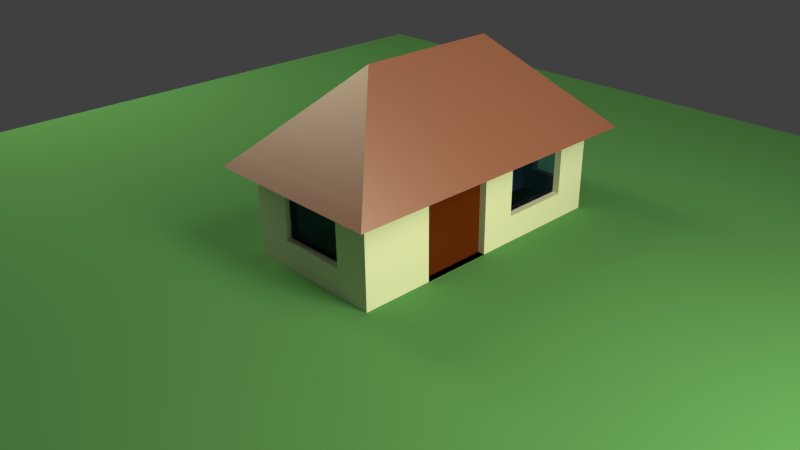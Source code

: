 # Source: simple_house_1_3_.blend  (saved by Blender 2.75.0; exported with 4.5.12 LTS)
import bpy
from mathutils import Matrix  # noqa: F401  (used for matrix-valued properties, if any)

bpy.ops.wm.read_factory_settings(use_empty=True)
scene = bpy.context.scene
scene.name = 'Scene'

# ---- collections
col_collection_1 = bpy.data.collections.new('Collection 1'); scene.collection.children.link(col_collection_1)

# ---- materials (node trees are filled in below, after node groups)
mat_material_006 = bpy.data.materials.new('Material.006')
mat_material_006.alpha_threshold = 0.0
mat_material_006.roughness = 0.5
mat_material_002 = bpy.data.materials.new('Material.002')
mat_material_002.alpha_threshold = 0.0
mat_material_002.roughness = 0.5
mat_material_005 = bpy.data.materials.new('Material.005')
mat_material_005.alpha_threshold = 0.0
mat_material_005.roughness = 0.5
mat_material = bpy.data.materials.new('Material')
mat_material.alpha_threshold = 0.0
mat_material.roughness = 0.5
mat_material.line_color = (0.0, 0.0, 0.0, 1.0)
mat_material_004 = bpy.data.materials.new('Material.004')
mat_material_004.alpha_threshold = 0.0
mat_material_004.roughness = 0.5
mat_material_001 = bpy.data.materials.new('Material.001')
mat_material_001.alpha_threshold = 0.0
mat_material_001.roughness = 0.5
mat_material_003 = bpy.data.materials.new('Material.003')
mat_material_003.alpha_threshold = 0.0
mat_material_003.roughness = 0.5

# ---- material node trees
mat_material_006.use_nodes = True; mat_material_006.node_tree.nodes.clear()
_N = mat_material_006.node_tree.nodes; _L = mat_material_006.node_tree.links
n0 = _N.new('ShaderNodeOutputMaterial'); n0.name = 'Material Output'; n0.location = (300, 300)
n1 = _N.new('ShaderNodeBsdfGlass'); n1.name = 'Glass BSDF'; n1.location = (10, 300)
n1.distribution = 'BECKMANN'
n1.inputs[0].default_value = (0.2499, 0.3419, 0.8, 1.0)
n1.inputs[2].default_value = 1.45
_L.new(n1.outputs[0], n0.inputs[0])
n0.is_active_output = True
mat_material_002.use_nodes = True; mat_material_002.node_tree.nodes.clear()
_N = mat_material_002.node_tree.nodes; _L = mat_material_002.node_tree.links
n0 = _N.new('ShaderNodeOutputMaterial'); n0.name = 'Material Output'; n0.location = (533, 365)
n1 = _N.new('ShaderNodeBsdfAnisotropic'); n1.name = 'Glossy BSDF'; n1.location = (96, 255)
n1.distribution = 'ASHIKHMIN_SHIRLEY'
n1.inputs[1].default_value = 0.4472
n2 = _N.new('ShaderNodeMixShader'); n2.name = 'Mix Shader'; n2.location = (335, 380)
n2.inputs[0].default_value = 0.2
n3 = _N.new('ShaderNodeBsdfDiffuse'); n3.name = 'Diffuse BSDF'; n3.location = (90, 377)
n3.inputs[0].default_value = (0.3838, 0.1404, 0.09173, 1.0)
_L.new(n2.outputs[0], n0.inputs[0])
_L.new(n1.outputs[0], n2.inputs[2])
_L.new(n3.outputs[0], n2.inputs[1])
n0.is_active_output = True
mat_material_005.use_nodes = True; mat_material_005.node_tree.nodes.clear()
_N = mat_material_005.node_tree.nodes; _L = mat_material_005.node_tree.links
n0 = _N.new('ShaderNodeOutputMaterial'); n0.name = 'Material Output'; n0.location = (300, 300)
n1 = _N.new('ShaderNodeBsdfGlass'); n1.name = 'Glass BSDF'; n1.location = (10, 300)
n1.distribution = 'BECKMANN'
n1.inputs[0].default_value = (0.1968, 0.4427, 0.8, 1.0)
n1.inputs[2].default_value = 1.45
_L.new(n1.outputs[0], n0.inputs[0])
n0.is_active_output = True
mat_material.use_nodes = True; mat_material.node_tree.nodes.clear()
_N = mat_material.node_tree.nodes; _L = mat_material.node_tree.links
n0 = _N.new('ShaderNodeOutputMaterial'); n0.name = 'Material Output'; n0.location = (300, 300)
n1 = _N.new('ShaderNodeBsdfDiffuse'); n1.name = 'Diffuse BSDF'; n1.location = (10, 300)
n1.inputs[0].default_value = (0.1233, 0.3433, 0.1184, 1.0)
_L.new(n1.outputs[0], n0.inputs[0])
n0.is_active_output = True
mat_material_004.use_nodes = True; mat_material_004.node_tree.nodes.clear()
_N = mat_material_004.node_tree.nodes; _L = mat_material_004.node_tree.links
n0 = _N.new('ShaderNodeOutputMaterial'); n0.name = 'Material Output'; n0.location = (300, 300)
n1 = _N.new('ShaderNodeBsdfDiffuse'); n1.name = 'Diffuse BSDF'; n1.location = (10, 300)
n1.inputs[0].default_value = (0.1192, 0.02319, 0.003333, 1.0)
_L.new(n1.outputs[0], n0.inputs[0])
n0.is_active_output = True
mat_material_001.use_nodes = True; mat_material_001.node_tree.nodes.clear()
_N = mat_material_001.node_tree.nodes; _L = mat_material_001.node_tree.links
n0 = _N.new('ShaderNodeOutputMaterial'); n0.name = 'Material Output'; n0.location = (300, 300)
n1 = _N.new('ShaderNodeEmission'); n1.name = 'Emission'; n1.location = (10, 300)
n1.inputs[0].default_value = (0.8, 0.7859, 0.5375, 1.0)
n1.inputs[1].default_value = 8.0
_L.new(n1.outputs[0], n0.inputs[0])
n0.is_active_output = True
mat_material_003.use_nodes = True; mat_material_003.node_tree.nodes.clear()
_N = mat_material_003.node_tree.nodes; _L = mat_material_003.node_tree.links
n0 = _N.new('ShaderNodeOutputMaterial'); n0.name = 'Material Output'; n0.location = (300, 300)
n1 = _N.new('ShaderNodeBsdfDiffuse'); n1.name = 'Diffuse BSDF'; n1.location = (10, 300)
n1.inputs[0].default_value = (0.794, 0.8, 0.6026, 1.0)
_L.new(n1.outputs[0], n0.inputs[0])
n0.is_active_output = True

# ---- world
world_world = bpy.data.worlds.new('World'); scene.world = world_world
world_world.color = (0.05088, 0.05088, 0.05088)
world_world.use_sun_shadow = False
world_world.sun_shadow_jitter_overblur = 0.0
world_world.cycles.sampling_method = 'MANUAL'
world_world.cycles.sample_map_resolution = 256

# ---- cameras
cam_camera = bpy.data.cameras.new('Camera')
cam_camera.clip_end = 100.0
cam_camera.lens = 35.0
cam_camera.sensor_width = 32.0
cam_camera.sensor_height = 18.0
cam_camera.ortho_scale = 7.314
cam_camera.dof.focus_distance = 0.0

# ---- meshes
me_plane_007 = bpy.data.meshes.new('plane.007')
me_plane_007.from_pydata([(0.9, 1.5, -0.25), (0.9, 2.0, -0.25), (0.9, 2.0, -0.625), (0.9, 2.5, -0.25), (0.9, 2.0, 0.125), (0.9, 1.5, -0.625), (0.9, 1.5, 0.125), (0.9, 2.5, 0.125), (0.9, 2.5, -0.625)], [], [(6, 0, 1, 4), (0, 5, 2, 1), (4, 1, 3, 7), (1, 2, 8, 3)])
me_plane_007.materials.append(mat_material_006)
me_plane_007.use_remesh_preserve_volume = False
me_plane_007.use_remesh_preserve_attributes = False
me_plane_007.use_mirror_vertex_groups = False
me_plane_007.update()
me_plane_005 = bpy.data.meshes.new('plane.005')
me_plane_005.from_pydata([(1.0, 1.0, 0.5), (1.0, -1.0, 0.5), (-1.0, -1.0, 0.5), (-1.0, 1.0, 0.5), (-1.341e-07, -1.788e-07, 1.5), (-1.289, -1.289, 0.2106), (1.289, -1.289, 0.2106), (1.289, 1.289, 0.2106), (-1.289, 1.289, 0.2106), (1.0, 3.0, 0.5), (-1.0, 3.0, 0.5), (-1.289, 3.289, 0.2106), (1.289, 3.289, 0.2106), (-1.341e-07, 2.0, 1.5), (1.0, -5.364e-07, 0.5), (-1.341e-07, 1.0, 1.5), (-5.364e-07, -1.0, 0.5), (-1.0, 1.788e-07, 0.5), (-1.145, 1.145, 0.3553), (1.145, 1.145, 0.3553), (-1.145, -1.145, 0.3553), (1.145, -1.145, 0.3553), (-1.289, 3.576e-07, 0.2106), (-7.153e-07, -1.289, 0.2106), (0.5, 0.5, 1.0), (1.289, -7.153e-07, 0.2106), (0.5, -0.5, 1.0), (-0.5, -0.5, 1.0), (-0.5, 0.5, 1.0), (2.384e-07, 3.0, 0.5), (-1.145, 3.145, 0.3553), (1.145, 3.145, 0.3553), (0.5, 2.5, 1.0), (3.576e-07, 3.289, 0.2106), (-0.5, 2.5, 1.0), (-1.0, 2.0, 0.5), (-1.289, 2.289, 0.2106), (1.289, 2.289, 0.2106), (1.0, 2.0, 0.5), (0.5, 1.5, 1.0), (1.145, 2.145, 0.3553), (-0.5, 1.5, 1.0), (-6.258e-07, -1.145, 0.3553), (1.145, -6.258e-07, 0.3553), (-1.145, 2.682e-07, 0.3553), (-1.145, 2.145, 0.3553), (2.98e-07, 3.145, 0.3553), (1.0, -0.5, 0.5), (-1.341e-07, 1.5, 1.5), (-0.5, -1.0, 0.5), (-1.0, 0.5, 0.5), (-1.217, 1.217, 0.2829), (1.072, 1.072, 0.4276), (-1.217, -1.217, 0.2829), (1.072, -1.072, 0.4276), (-1.289, 0.6447, 0.2106), (-0.6447, -1.289, 0.2106), (0.25, 0.25, 1.25), (1.289, -0.6447, 0.2106), (0.25, -0.25, 1.25), (-0.75, -0.75, 0.75), (-0.75, 0.75, 0.75), (-0.5, 3.0, 0.5), (-1.217, 3.217, 0.2829), (1.072, 3.072, 0.4276), (0.25, 2.25, 1.25), (-0.6447, 3.289, 0.2106), (-0.75, 2.75, 0.75), (-1.0, 1.5, 0.5), (-1.289, 1.789, 0.2106), (1.289, 1.789, 0.2106), (1.0, 1.5, 0.5), (1.0, 0.5, 0.5), (-1.341e-07, 0.5, 1.5), (0.5, -1.0, 0.5), (-1.0, -0.5, 0.5), (-1.072, 1.072, 0.4276), (1.217, 1.217, 0.2829), (-1.072, -1.072, 0.4276), (1.217, -1.217, 0.2829), (-1.289, -0.6447, 0.2106), (0.6447, -1.289, 0.2106), (0.75, 0.75, 0.75), (1.289, 0.6447, 0.2106), (0.75, -0.75, 0.75), (-0.25, -0.25, 1.25), (-0.25, 0.25, 1.25), (0.5, 3.0, 0.5), (-1.072, 3.072, 0.4276), (1.217, 3.217, 0.2829), (0.75, 2.75, 0.75), (0.6447, 3.289, 0.2106), (-0.25, 2.25, 1.25), (-1.0, 2.5, 0.5), (-1.289, 2.789, 0.2106), (1.289, 2.789, 0.2106), (1.0, 2.5, 0.5), (0.5, 2.0, 1.0), (0.5, 1.0, 1.0), (0.25, 1.25, 1.25), (0.75, 1.75, 0.75), (1.145, 2.645, 0.3553), (1.145, 1.645, 0.3553), (1.072, 2.072, 0.4276), (1.217, 2.217, 0.2829), (5.96e-08, 2.5, 1.0), (0.25, 2.75, 0.75), (-0.25, 2.75, 0.75), (-0.5, 2.0, 1.0), (-0.5, 1.0, 1.0), (-0.75, 1.75, 0.75), (-0.25, 1.25, 1.25), (-0.5, 0.0, 1.0), (-0.75, 0.25, 0.75), (-0.75, -0.25, 0.75), (0.5, -3.576e-07, 1.0), (0.75, -0.25, 0.75), (0.75, 0.25, 0.75), (-2.98e-07, -0.5, 1.0), (-0.25, -0.75, 0.75), (0.25, -0.75, 0.75), (-6.706e-07, -1.217, 0.2829), (-5.811e-07, -1.072, 0.4276), (0.5724, -1.145, 0.3553), (-0.5724, -1.145, 0.3553), (1.217, -6.706e-07, 0.2829), (1.072, -5.811e-07, 0.4276), (1.145, 0.5724, 0.3553), (1.145, -0.5724, 0.3553), (-1.217, 3.129e-07, 0.2829), (-1.072, 2.235e-07, 0.4276), (-1.145, -0.5724, 0.3553), (-1.145, 0.5724, 0.3553), (-1.145, 2.645, 0.3553), (-1.145, 1.645, 0.3553), (-1.217, 2.217, 0.2829), (-1.072, 2.072, 0.4276), (3.278e-07, 3.217, 0.2829), (2.682e-07, 3.072, 0.4276), (-0.5724, 3.145, 0.3553), (0.5724, 3.145, 0.3553), (0.5362, 3.072, 0.4276), (-0.5362, 3.072, 0.4276), (-0.6085, 3.217, 0.2829), (-1.072, 1.572, 0.4276), (-1.217, 1.717, 0.2829), (-1.217, 2.717, 0.2829), (-1.072, 0.5362, 0.4276), (-1.072, -0.5362, 0.4276), (-1.217, -0.6085, 0.2829), (1.072, -0.5362, 0.4276), (1.072, 0.5362, 0.4276), (1.217, 0.6085, 0.2829), (-0.5362, -1.072, 0.4276), (0.5362, -1.072, 0.4276), (0.6085, -1.217, 0.2829), (-0.25, 0.75, 1.25), (-0.75, 1.25, 0.75), (-0.75, 2.25, 0.75), (1.217, 1.717, 0.2829), (1.072, 1.572, 0.4276), (1.072, 2.572, 0.4276), (0.75, 1.25, 0.75), (0.25, 0.75, 1.25), (0.25, 1.75, 1.25), (0.75, 2.25, 0.75), (1.217, 2.717, 0.2829), (-0.25, 1.75, 1.25), (-0.6085, -1.217, 0.2829), (1.217, -0.6085, 0.2829), (-1.217, 0.6085, 0.2829), (-1.072, 2.572, 0.4276), (0.6085, 3.217, 0.2829), (8.0, -8.0, -1.0), (-8.0, -8.0, -1.0)], [(173, 174)], [(172, 89, 12, 91), (171, 93, 10, 88), (170, 51, 8, 55), (169, 79, 6, 58), (168, 53, 5, 56), (2, 49, 60), (1, 47, 84), (3, 50, 61), (167, 48, 13, 92), (9, 87, 90), (166, 95, 12, 89), (165, 96, 9, 90), (164, 97, 32, 65), (163, 98, 39, 99), (162, 71, 38, 100), (161, 101, 31, 64), (160, 102, 40, 103), (159, 70, 37, 104), (32, 105, 65), (32, 106, 105), (29, 62, 107), (158, 108, 34, 67), (157, 109, 41, 110), (156, 73, 15, 111), (28, 112, 86), (28, 113, 112), (17, 75, 114), (26, 115, 59), (26, 116, 115), (14, 72, 117), (27, 118, 85), (27, 119, 118), (16, 74, 120), (155, 121, 23, 81), (154, 122, 42, 123), (153, 78, 20, 124), (152, 125, 25, 83), (151, 126, 43, 127), (150, 54, 21, 128), (149, 129, 22, 80), (148, 130, 44, 131), (147, 76, 18, 132), (146, 133, 30, 63), (145, 134, 45, 135), (144, 68, 35, 136), (143, 137, 33, 66), (142, 138, 46, 139), (141, 64, 31, 140), (138, 141, 140, 46), (29, 87, 141, 138), (87, 9, 64, 141), (88, 142, 139, 30), (10, 62, 142, 88), (62, 29, 138, 142), (63, 143, 66, 11), (30, 139, 143, 63), (139, 46, 137, 143), (134, 144, 136, 45), (18, 76, 144, 134), (76, 3, 68, 144), (69, 145, 135, 36), (8, 51, 145, 69), (51, 18, 134, 145), (94, 146, 63, 11), (36, 135, 146, 94), (135, 45, 133, 146), (130, 147, 132, 44), (17, 50, 147, 130), (50, 3, 76, 147), (78, 148, 131, 20), (2, 75, 148, 78), (75, 17, 130, 148), (53, 149, 80, 5), (20, 131, 149, 53), (131, 44, 129, 149), (126, 150, 128, 43), (14, 47, 150, 126), (47, 1, 54, 150), (52, 151, 127, 19), (0, 72, 151, 52), (72, 14, 126, 151), (77, 152, 83, 7), (19, 127, 152, 77), (127, 43, 125, 152), (122, 153, 124, 42), (16, 49, 153, 122), (49, 2, 78, 153), (54, 154, 123, 21), (1, 74, 154, 54), (74, 16, 122, 154), (79, 155, 81, 6), (21, 123, 155, 79), (123, 42, 121, 155), (120, 84, 26), (120, 74, 84), (74, 1, 84), (118, 120, 26), (118, 119, 120), (119, 16, 120), (85, 59, 4), (85, 118, 59), (118, 26, 59), (117, 82, 24), (117, 72, 82), (72, 0, 82), (115, 117, 24), (115, 116, 117), (116, 14, 117), (59, 57, 4), (59, 115, 57), (115, 24, 57), (114, 60, 27), (114, 75, 60), (75, 2, 60), (112, 114, 27), (112, 113, 114), (113, 17, 114), (86, 85, 4), (86, 112, 85), (112, 27, 85), (109, 156, 111, 41), (28, 86, 156, 109), (86, 4, 73, 156), (68, 157, 110, 35), (3, 61, 157, 68), (61, 28, 109, 157), (93, 158, 67, 10), (35, 110, 158, 93), (110, 41, 108, 158), (107, 67, 34), (107, 62, 67), (62, 10, 67), (105, 107, 34), (105, 106, 107), (106, 29, 107), (65, 92, 13), (65, 105, 92), (105, 34, 92), (102, 159, 104, 40), (19, 77, 159, 102), (77, 7, 70, 159), (71, 160, 103, 38), (0, 52, 160, 71), (52, 19, 102, 160), (96, 161, 64, 9), (38, 103, 161, 96), (103, 40, 101, 161), (98, 162, 100, 39), (24, 82, 162, 98), (82, 0, 71, 162), (73, 163, 99, 15), (4, 57, 163, 73), (57, 24, 98, 163), (48, 164, 65, 13), (15, 99, 164, 48), (99, 39, 97, 164), (97, 165, 90, 32), (39, 100, 165, 97), (100, 38, 96, 165), (101, 166, 89, 31), (40, 104, 166, 101), (104, 37, 95, 166), (90, 106, 32), (90, 87, 106), (87, 29, 106), (108, 167, 92, 34), (41, 111, 167, 108), (111, 15, 48, 167), (61, 113, 28), (61, 50, 113), (50, 17, 113), (84, 116, 26), (84, 47, 116), (47, 14, 116), (60, 119, 27), (60, 49, 119), (49, 16, 119), (121, 168, 56, 23), (42, 124, 168, 121), (124, 20, 53, 168), (125, 169, 58, 25), (43, 128, 169, 125), (128, 21, 79, 169), (129, 170, 55, 22), (44, 132, 170, 129), (132, 18, 51, 170), (133, 171, 88, 30), (45, 136, 171, 133), (136, 35, 93, 171), (137, 172, 91, 33), (46, 140, 172, 137), (140, 31, 89, 172)])
me_plane_005.materials.append(mat_material_002)
me_plane_005.use_remesh_preserve_volume = False
me_plane_005.use_remesh_preserve_attributes = False
me_plane_005.use_mirror_vertex_groups = False
me_plane_005.update()
me_plane_003 = bpy.data.meshes.new('plane.003')
me_plane_003.from_pydata([(0.5, -0.9, -0.25), (-2.98e-07, -0.9, -0.25), (-4.172e-07, -0.9, 0.125), (-0.5, -0.9, -0.25), (-1.49e-07, -0.9, -0.625), (0.5, -0.9, 0.125), (0.5, -0.9, -0.625), (-0.5, -0.9, -0.625), (-0.5, -0.9, 0.125)], [], [(6, 0, 1, 4), (0, 5, 2, 1), (4, 1, 3, 7), (1, 2, 8, 3)])
me_plane_003.materials.append(mat_material_005)
me_plane_003.use_remesh_preserve_volume = False
me_plane_003.use_remesh_preserve_attributes = False
me_plane_003.use_mirror_vertex_groups = False
me_plane_003.update()
me_plane_006 = bpy.data.meshes.new('plane.006')
me_plane_006.from_pydata([(-8.0, -8.0, -1.0), (8.0, -8.0, -1.0), (-8.0, 8.0, -1.0), (8.0, 8.0, -1.0)], [], [(0, 1, 3, 2)])
me_plane_006.materials.append(mat_material)
me_plane_006.use_remesh_preserve_volume = False
me_plane_006.use_remesh_preserve_attributes = False
me_plane_006.use_mirror_vertex_groups = False
me_plane_006.update()
me_plane_002 = bpy.data.meshes.new('plane.002')
me_plane_002.from_pydata([(0.9, -5.96e-08, -1.0), (0.9, 0.5, -1.0), (0.9, 1.0, -0.625), (0.9, 1.0, -0.25), (0.9, 0.5, -0.25), (0.9, -2.98e-07, -0.25), (0.9, -1.788e-07, -0.625), (0.9, -4.172e-07, 0.125), (0.9, 1.0, 0.125), (0.9, 1.0, -1.0), (0.9, 0.5, 0.125), (0.9, 0.5, -0.625)], [], [(11, 4, 5, 6), (4, 10, 7, 5), (3, 8, 10, 4), (1, 11, 6, 0), (9, 2, 11, 1), (2, 3, 4, 11)])
me_plane_002.materials.append(mat_material_004)
me_plane_002.use_remesh_preserve_volume = False
me_plane_002.use_remesh_preserve_attributes = False
me_plane_002.use_mirror_vertex_groups = False
me_plane_002.update()
me_plane_003_1 = bpy.data.meshes.new('Plane.003')
me_plane_003_1.from_pydata([(-1.0, -1.0, 0.0), (1.0, -1.0, 0.0), (-1.0, 1.0, 0.0), (1.0, 1.0, 0.0)], [], [(0, 1, 3, 2)])
me_plane_003_1.materials.append(mat_material_001)
me_plane_003_1.use_remesh_preserve_volume = False
me_plane_003_1.use_remesh_preserve_attributes = False
me_plane_003_1.use_mirror_vertex_groups = False
me_plane_003_1.update()
me_plane = bpy.data.meshes.new('Plane')
me_plane.from_pydata([(-1.0, -1.0, 0.0), (1.0, -1.0, 0.0), (-1.0, 1.0, 0.0), (1.0, 1.0, 0.0)], [], [(0, 1, 3, 2)])
me_plane.materials.append(mat_material_001)
me_plane.use_remesh_preserve_volume = False
me_plane.use_remesh_preserve_attributes = False
me_plane.use_mirror_vertex_groups = False
me_plane.update()
me_plane_1 = bpy.data.meshes.new('plane')
me_plane_1.from_pydata([(1.0, 1.0, -1.0), (1.0, -1.0, -1.0), (-1.0, -1.0, -1.0), (-1.0, 1.0, -1.0), (1.0, 1.0, 0.5), (1.0, -1.0, 0.5), (-1.0, -1.0, 0.5), (-1.0, 1.0, 0.5), (1.0, 3.0, -1.0), (-1.0, 3.0, -1.0), (1.0, 3.0, 0.5), (-1.0, 3.0, 0.5), (1.0, -5.96e-08, -1.0), (1.788e-07, 1.0, -1.0), (1.0, 1.0, -0.25), (0.0, -1.0, -1.0), (1.0, -1.0, -0.25), (-1.0, 2.98e-07, -1.0), (-1.0, -1.0, -0.25), (-1.0, 1.0, -0.25), (1.0, -5.364e-07, 0.5), (-5.364e-07, -1.0, 0.5), (-1.0, 1.788e-07, 0.5), (1.788e-07, 3.0, -1.0), (1.0, 3.0, -0.25), (-1.0, 3.0, -0.25), (2.384e-07, 3.0, 0.5), (-1.0, 2.0, 0.5), (-1.0, 2.0, -1.0), (1.0, 2.0, -1.0), (1.0, 2.0, 0.5), (-1.0, 2.0, -0.25), (1.0, 1.5, -0.25), (1.788e-07, 2.0, -1.0), (0.5, 3.0, -0.25), (-1.0, 2.384e-07, -0.25), (1.0, -2.98e-07, -0.25), (5.96e-08, 1.192e-07, -1.0), (1.0, -0.5, -1.0), (-0.5, 1.0, -1.0), (1.0, 1.0, 0.125), (-0.5, -1.0, -1.0), (1.0, -1.0, 0.125), (-1.0, 0.5, -1.0), (-1.0, -1.0, 0.125), (-1.0, 1.0, 0.125), (1.0, -0.5, 0.5), (-0.5, -1.0, 0.5), (-1.0, 0.5, 0.5), (-0.5, 3.0, -1.0), (1.0, 3.0, 0.125), (-1.0, 3.0, 0.125), (-0.5, 3.0, 0.5), (-1.0, 1.5, 0.5), (-1.0, 2.5, -1.0), (1.0, 1.5, -1.0), (1.0, 1.5, 0.5), (1.0, 0.5, -1.0), (0.5, 1.0, -1.0), (1.0, 1.0, -0.625), (0.5, -1.0, -1.0), (1.0, -1.0, -0.625), (-1.0, -0.5, -1.0), (-1.0, -1.0, -0.625), (-1.0, 1.0, -0.625), (1.0, 0.5, 0.5), (0.5, -1.0, 0.5), (-1.0, -0.5, 0.5), (0.5, 3.0, -1.0), (1.0, 3.0, -0.625), (-1.0, 3.0, -0.625), (0.5, 3.0, 0.5), (-1.0, 2.5, 0.5), (-1.0, 1.5, -1.0), (1.0, 2.5, -1.0), (1.0, 2.5, 0.5), (-1.0, 2.5, -0.25), (-1.0, 1.5, -0.25), (-1.0, 2.0, -0.625), (-1.0, 2.0, 0.125), (1.0, 2.5, -0.25), (1.0, 1.5, -0.25), (1.0, 2.0, 0.125), (1.0, 2.0, -0.625), (1.788e-07, 2.5, -1.0), (1.788e-07, 1.5, -1.0), (0.5, 2.0, -1.0), (-0.5, 2.0, -1.0), (-0.5, 3.0, -0.25), (0.5, 3.0, -0.25), (2.384e-07, 3.0, 0.125), (2.086e-07, 3.0, -0.625), (-1.0, 0.5, -0.25), (-1.0, -0.5, -0.25), (-1.0, 2.682e-07, -0.625), (-1.0, 2.086e-07, 0.125), (-0.5, -1.0, -0.25), (0.5, -1.0, -0.25), (-1.49e-07, -1.0, -0.625), (-4.172e-07, -1.0, 0.125), (1.0, -0.5, -0.25), (0.9, -5.96e-08, -1.0), (1.0, -1.788e-07, -0.625), (1.0, -4.172e-07, 0.125), (-0.5, 2.086e-07, -1.0), (0.5, 2.98e-08, -1.0), (1.192e-07, 0.5, -1.0), (2.98e-08, -0.5, -1.0), (0.5, -0.5, -1.0), (0.5, 0.5, -1.0), (-0.5, 0.5, -1.0), (1.0, 0.5, 0.125), (0.9, 0.5, -1.0), (1.0, -0.5, -0.625), (0.5, -1.0, 0.125), (0.5, -1.0, -0.625), (-0.5, -1.0, -0.625), (-1.0, -0.5, 0.125), (-1.0, -0.5, -0.625), (-1.0, 0.5, -0.625), (0.5, 3.0, -0.625), (0.5, 3.0, 0.125), (-0.5, 3.0, 0.125), (-0.5, 1.5, -1.0), (0.5, 1.5, -1.0), (0.5, 2.5, -1.0), (1.0, 1.5, -0.625), (1.0, 1.5, 0.125), (1.0, 2.5, 0.125), (-1.0, 1.5, 0.125), (-1.0, 1.5, -0.625), (-1.0, 2.5, -0.625), (-1.0, 2.5, 0.125), (1.0, 2.5, -0.625), (-0.5, 2.5, -1.0), (-0.5, 3.0, -0.625), (-1.0, 0.5, 0.125), (-0.5, -1.0, 0.125), (1.0, -0.5, 0.125), (-0.5, -0.5, -1.0), (0.5, 3.0, -0.25), (2.086e-07, 3.0, -0.625), (-0.5, 3.0, -0.25), (2.384e-07, 3.0, 0.125), (0.5, 3.0, -0.625), (0.5, 3.0, 0.125), (-0.5, 3.0, 0.125), (-0.5, 3.0, -0.625), (1.0, 0.5, -1.0), (2.086e-07, 3.0, -0.625), (-0.5, 3.0, -0.25), (2.384e-07, 3.0, 0.125), (0.5, 3.0, -0.625), (0.5, 3.0, 0.125), (-0.5, 3.0, 0.125), (-0.5, 3.0, -0.625), (0.5, 2.9, -0.25), (1.967e-07, 2.9, -0.625), (-0.5, 2.9, -0.25), (2.265e-07, 2.9, 0.125), (0.5, 2.9, -0.625), (0.5, 2.9, 0.125), (-0.5, 2.9, 0.125), (-0.5, 2.9, -0.625), (1.0, -5.96e-08, -1.0), (1.0, 1.0, -0.625), (1.0, 1.0, -0.25), (1.0, -2.98e-07, -0.25), (1.0, -1.788e-07, -0.625), (1.0, -4.172e-07, 0.125), (1.0, 1.0, 0.125), (1.0, 1.0, -1.0), (1.0, 0.5, 0.125), (0.9, 1.0, -0.625), (0.9, 1.0, -0.25), (0.9, -2.98e-07, -0.25), (0.9, -1.788e-07, -0.625), (0.9, -4.172e-07, 0.125), (0.9, 1.0, 0.125), (0.9, 1.0, -1.0), (0.9, 0.5, 0.125), (0.5, -0.9, -0.25), (-4.172e-07, -0.9, 0.125), (-0.5, -0.9, -0.25), (-1.49e-07, -0.9, -0.625), (0.5, -0.9, 0.125), (0.5, -0.9, -0.625), (-0.5, -0.9, -0.625), (-0.5, -0.9, 0.125), (1.0, 1.5, -0.25), (0.9, 1.5, -0.25), (1.0, 2.0, -0.625), (1.0, 2.5, -0.25), (1.0, 2.0, 0.125), (1.0, 1.5, -0.625), (1.0, 1.5, 0.125), (1.0, 2.5, 0.125), (1.0, 2.5, -0.625), (1.0, 2.0, -0.625), (1.0, 2.5, -0.25), (1.0, 2.0, 0.125), (1.0, 1.5, -0.625), (1.0, 1.5, 0.125), (1.0, 2.5, 0.125), (1.0, 2.5, -0.625), (0.9, 2.0, -0.625), (0.9, 2.5, -0.25), (0.9, 2.0, 0.125), (0.9, 1.5, -0.625), (0.9, 1.5, 0.125), (0.9, 2.5, 0.125), (0.9, 2.5, -0.625)], [], [(139, 41, 2, 62), (138, 46, 5, 42), (137, 47, 6, 44), (136, 48, 7, 45), (135, 49, 9, 70), (134, 54, 9, 49), (133, 74, 8, 69), (132, 72, 11, 51), (131, 76, 25, 70), (130, 77, 31, 78), (129, 53, 27, 79), (128, 80, 24, 50), (128, 82, 193, 196), (126, 55, 29, 83), (125, 84, 23, 68), (124, 85, 33, 86), (123, 73, 28, 87), (122, 88, 25, 51), (88, 122, 146, 142), (120, 68, 23, 91), (119, 92, 19, 64), (118, 93, 35, 94), (117, 67, 22, 95), (116, 96, 18, 63), (98, 115, 186, 184), (114, 66, 21, 99), (113, 100, 16, 61), (40, 111, 172, 170), (111, 65, 20, 103), (110, 104, 17, 43), (109, 105, 37, 106), (108, 60, 15, 107), (105, 108, 107, 37), (12, 38, 108, 105), (38, 1, 60, 108), (58, 109, 106, 13), (0, 57, 109, 58), (57, 12, 105, 109), (39, 110, 43, 3), (13, 106, 110, 39), (106, 37, 104, 110), (0, 59, 165, 171), (36, 102, 168, 167), (40, 4, 65, 111), (111, 103, 169, 172), (14, 40, 170, 166), (12, 57, 148, 164), (38, 113, 61, 1), (12, 102, 113, 38), (102, 36, 100, 113), (137, 96, 183, 188), (16, 42, 114, 97), (42, 5, 66, 114), (60, 115, 98, 15), (1, 61, 115, 60), (61, 16, 97, 115), (41, 116, 63, 2), (15, 98, 116, 41), (115, 97, 181, 186), (93, 117, 95, 35), (18, 44, 117, 93), (44, 6, 67, 117), (62, 118, 94, 17), (2, 63, 118, 62), (63, 18, 93, 118), (43, 119, 64, 3), (17, 94, 119, 43), (94, 35, 92, 119), (89, 120, 144, 140), (24, 69, 120, 89), (69, 8, 68, 120), (71, 121, 90, 26), (10, 50, 121, 71), (50, 24, 89, 121), (52, 122, 51, 11), (26, 90, 122, 52), (90, 121, 145, 143), (85, 123, 87, 33), (13, 39, 123, 85), (39, 3, 73, 123), (55, 124, 86, 29), (0, 58, 124, 55), (58, 13, 85, 124), (74, 125, 68, 8), (29, 86, 125, 74), (86, 33, 84, 125), (126, 83, 191, 194), (14, 59, 126, 81), (59, 0, 55, 126), (56, 127, 82, 30), (4, 40, 127, 56), (40, 14, 81, 127), (75, 128, 50, 10), (30, 82, 128, 75), (80, 128, 196, 192), (77, 129, 79, 31), (19, 45, 129, 77), (45, 7, 53, 129), (73, 130, 78, 28), (3, 64, 130, 73), (64, 19, 77, 130), (54, 131, 70, 9), (28, 78, 131, 54), (78, 31, 76, 131), (76, 132, 51, 25), (31, 79, 132, 76), (79, 27, 72, 132), (80, 133, 69, 24), (81, 126, 194, 189), (83, 29, 74, 133), (84, 134, 49, 23), (33, 87, 134, 84), (87, 28, 54, 134), (88, 135, 70, 25), (135, 88, 142, 147), (91, 23, 49, 135), (92, 136, 45, 19), (35, 95, 136, 92), (95, 22, 48, 136), (96, 137, 44, 18), (116, 98, 184, 187), (99, 21, 47, 137), (100, 138, 42, 16), (36, 103, 138, 100), (103, 20, 46, 138), (104, 139, 62, 17), (37, 107, 139, 104), (107, 15, 41, 139), (140, 144, 152, 34), (145, 140, 34, 153), (142, 146, 154, 150), (147, 142, 150, 155), (120, 91, 141, 144), (122, 90, 143, 146), (91, 135, 147, 141), (121, 89, 140, 145), (155, 150, 158, 163), (152, 149, 157, 160), (151, 153, 161, 159), (154, 151, 159, 162), (141, 147, 155, 149), (146, 143, 151, 154), (143, 145, 153, 151), (144, 141, 149, 152), (150, 154, 162, 158), (153, 34, 156, 161), (34, 152, 160, 156), (149, 155, 163, 157), (148, 171, 179, 112), (167, 168, 176, 175), (166, 170, 178, 174), (165, 166, 174, 173), (170, 172, 180, 178), (169, 167, 175, 177), (59, 14, 166, 165), (102, 12, 164, 168), (57, 0, 171, 148), (103, 36, 167, 169), (168, 164, 101, 176), (172, 169, 177, 180), (164, 148, 112, 101), (171, 165, 173, 179), (97, 114, 185, 181), (99, 137, 188, 182), (96, 116, 187, 183), (114, 99, 182, 185), (189, 194, 201, 32), (195, 189, 32, 202), (192, 196, 203, 199), (197, 192, 199, 204), (83, 133, 197, 191), (127, 81, 189, 195), (133, 80, 192, 197), (82, 127, 195, 193), (199, 203, 210, 206), (204, 199, 206, 211), (201, 198, 205, 208), (200, 202, 209, 207), (191, 197, 204, 198), (196, 193, 200, 203), (193, 195, 202, 200), (194, 191, 198, 201), (202, 32, 190, 209), (32, 201, 208, 190), (198, 204, 211, 205), (203, 200, 207, 210)])
me_plane_1.materials.append(mat_material_003)
me_plane_1.use_remesh_preserve_volume = False
me_plane_1.use_remesh_preserve_attributes = False
me_plane_1.use_mirror_vertex_groups = False
me_plane_1.update()

# ---- objects
ob_window3 = bpy.data.objects.new('window3', me_plane_007)
ob_roof_001 = bpy.data.objects.new('roof.001', me_plane_005)
ob_window1 = bpy.data.objects.new('window1', me_plane_003)
ob_ground = bpy.data.objects.new('ground', me_plane_006)
ob_door = bpy.data.objects.new('door', me_plane_002)
ob_light2 = bpy.data.objects.new('light2', me_plane_003_1)
ob_light1 = bpy.data.objects.new('light1', me_plane)
ob_house = bpy.data.objects.new('house', me_plane_1)
ob_camera = bpy.data.objects.new('Camera', cam_camera)

# ---- transforms, parenting, visibility, modifiers, constraints
ob_window3.location = (0.0, 0.0, 1.0)
ob_window3.lock_rotations_4d = False
ob_window3.empty_display_type = 'ARROWS'
ob_window3.lineart.crease_threshold = 0.0
ob_roof_001.location = (0.0, 0.0, 1.0)
ob_roof_001.lock_rotations_4d = False
ob_roof_001.empty_display_type = 'ARROWS'
ob_roof_001.lineart.crease_threshold = 0.0
ob_window1.location = (0.0, 0.0, 1.0)
ob_window1.lock_rotations_4d = False
ob_window1.empty_display_type = 'ARROWS'
ob_window1.lineart.crease_threshold = 0.0
ob_ground.location = (0.0, 0.0, 1.0)
ob_ground.lock_rotations_4d = False
ob_ground.empty_display_type = 'ARROWS'
ob_ground.lineart.crease_threshold = 0.0
ob_door.location = (0.0, 0.0, 1.0)
ob_door.lock_rotations_4d = False
ob_door.empty_display_type = 'ARROWS'
ob_door.lineart.crease_threshold = 0.0
ob_light2.location = (-10.95, -1.721, 8.622)
ob_light2.rotation_euler = (1.173, -3.404, -4.184)
ob_light2.scale = (1.884, 6.199, 2.825)
ob_light2.lineart.crease_threshold = 0.0
ob_light1.location = (8.017, 0.324, 5.609)
ob_light1.rotation_euler = (1.933, -3.032, -4.626)
ob_light1.scale = (1.884, 6.199, 2.825)
ob_light1.lineart.crease_threshold = 0.0
ob_house.location = (0.0, 0.0, 1.0)
ob_house.lock_rotations_4d = False
ob_house.empty_display_type = 'ARROWS'
ob_house.lineart.crease_threshold = 0.0
ob_camera.location = (7.481, -6.508, 5.344)
ob_camera.rotation_euler = (1.109, 0.01082, 0.8149)
ob_camera.lock_rotations_4d = False
ob_camera.empty_display_type = 'ARROWS'
ob_camera.color = (0.0, 0.0, 0.0, 0.0)
ob_camera.display_type = 'WIRE'
ob_camera.lineart.crease_threshold = 0.0

# ---- collection membership
col_collection_1.objects.link(ob_window3)
col_collection_1.objects.link(ob_roof_001)
col_collection_1.objects.link(ob_window1)
col_collection_1.objects.link(ob_ground)
col_collection_1.objects.link(ob_door)
col_collection_1.objects.link(ob_light2)
col_collection_1.objects.link(ob_light1)
col_collection_1.objects.link(ob_house)
col_collection_1.objects.link(ob_camera)

# ---- scene / render settings (as saved in the file)
scene.camera = ob_camera
scene.frame_start = 1; scene.frame_end = 250; scene.frame_set(1)
scene.render.engine = 'CYCLES'
scene.render.resolution_percentage = 50
scene.render.dither_intensity = 0.0
scene.cycles.use_denoising = False
scene.cycles.samples = 10
scene.cycles.sampling_pattern = 'TABULATED_SOBOL'
scene.cycles.light_sampling_threshold = 0.0
scene.cycles.use_adaptive_sampling = False
scene.cycles.use_light_tree = False
scene.cycles.blur_glossy = 0.0
scene.cycles.pixel_filter_type = 'GAUSSIAN'
scene.cycles.sample_clamp_indirect = 0.0
scene.view_settings.view_transform = 'Standard'
bpy.context.view_layer.update()
